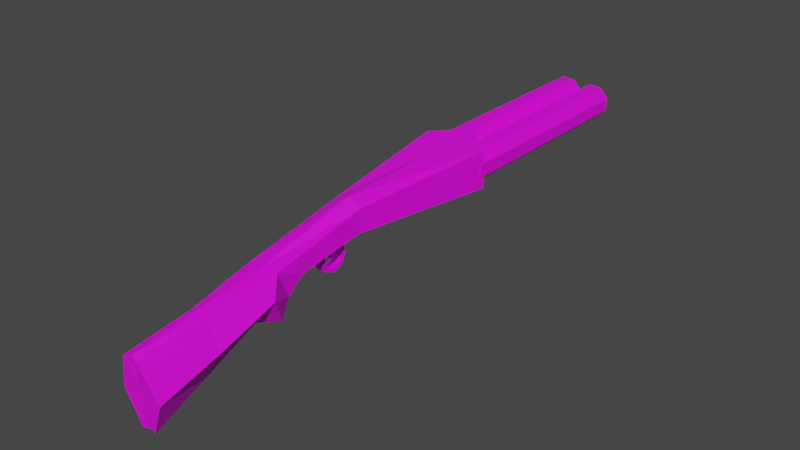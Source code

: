 # Source: Shotgun.blend  (saved by Blender 3.6.13; exported with 4.5.12 LTS)
import bpy
from mathutils import Matrix  # noqa: F401  (used for matrix-valued properties, if any)

bpy.ops.wm.read_factory_settings(use_empty=True)
scene = bpy.context.scene
scene.name = 'Scene'

# ---- collections
col_collection = bpy.data.collections.new('Collection'); scene.collection.children.link(col_collection)

# ---- images (referenced by path relative to the original .blend; pixels are not part of the script)
import os
ASSET_DIR = os.environ.get("B2B_ASSET_DIR", "")  # directory of the original .blend (textures are referenced by path, not embedded)
HERE = os.path.dirname(os.path.abspath(__file__))  # packed textures are extracted next to this script under _unpacked/

def load_image(name, relpath, width, height, colorspace="sRGB"):
    """Load a texture the original file referenced (path relative to the .blend, or extracted next to this script)."""
    p = next((c for c in (os.path.join(HERE, relpath), os.path.join(ASSET_DIR, relpath)) if relpath and os.path.exists(c)), "")
    if p:
        img = bpy.data.images.load(p, check_existing=True)
        img.name = name
    else:  # same state as the original file: an image datablock whose file is absent (Cycles renders it pink)
        img = bpy.data.images.new(name, width, height)
        img.source = "FILE"
        img.filepath = "//" + (relpath or name)
    img.colorspace_settings.name = colorspace
    return img
img_shotguntexture_png = load_image('ShotgunTexture.png', 'ShotgunTexture.png', 1024, 1024, 'sRGB')

# ---- materials (node trees are filled in below, after node groups)
mat_material = bpy.data.materials.new('Material')
mat_material.alpha_threshold = 0.0
mat_material.use_transparent_shadow = False
mat_material.roughness = 0.5
mat_material.line_color = (0.0, 0.0, 0.0, 1.0)

# ---- material node trees
mat_material.use_nodes = True; mat_material.node_tree.nodes.clear()
_N = mat_material.node_tree.nodes; _L = mat_material.node_tree.links
n0 = _N.new('ShaderNodeOutputMaterial'); n0.name = 'Material Output'; n0.location = (300, 300)
n1 = _N.new('ShaderNodeBsdfPrincipled'); n1.name = 'Principled BSDF'; n1.location = (10, 300)
n1.distribution = 'GGX'
n1.subsurface_method = 'RANDOM_WALK_SKIN'
n1.inputs[3].default_value = 1.45
n1.inputs[27].default_value = (0.0, 0.0, 0.0, 1.0)
n1.inputs[28].default_value = 1.0
n2 = _N.new('ShaderNodeTexImage'); n2.name = 'Image Texture'; n2.location = (-280, 280)
n2.image = img_shotguntexture_png
_L.new(n1.outputs[0], n0.inputs[0])
_L.new(n2.outputs[0], n1.inputs[0])
n0.is_active_output = True

# ---- world
world_world = bpy.data.worlds.new('World'); scene.world = world_world
world_world.use_nodes = True; world_world.node_tree.nodes.clear()
_N = world_world.node_tree.nodes; _L = world_world.node_tree.links
n0 = _N.new('ShaderNodeOutputWorld'); n0.name = 'World Output'; n0.location = (300, 300)
n1 = _N.new('ShaderNodeBackground'); n1.name = 'Background'; n1.location = (10, 300)
n1.inputs[0].default_value = (0.05088, 0.05088, 0.05088, 1.0)
_L.new(n1.outputs[0], n0.inputs[0])
n0.is_active_output = True
world_world.color = (0.05088, 0.05088, 0.05088)
world_world.use_sun_shadow = False
world_world.sun_shadow_jitter_overblur = 0.0

# ---- meshes
me_cylinder = bpy.data.meshes.new('Cylinder')
me_cylinder.from_pydata([(1.058, 0.2569, -0.3769), (0.7757, 0.5666, -0.3766), (1.039, -0.1616, -0.377), (0.7288, -0.4438, -0.3768), (0.3103, -0.4244, -0.3763), (0.02809, -0.1148, -0.376), (0.04749, 0.3037, -0.3759), (0.3572, 0.586, -0.3762), (0.7746, 0.5807, -7.399), (1.057, 0.271, -7.4), (1.037, -0.1475, -7.4), (0.7278, -0.4297, -7.399), (0.3092, -0.4103, -7.399), (0.027, -0.1007, -7.399), (0.0464, 0.3179, -7.399), (0.3561, 0.6001, -7.399), (0.888, 0.1956, -0.3768), (0.6989, 0.4031, -0.3765), (0.875, -0.08483, -0.3768), (0.6675, -0.2739, -0.3767), (0.3871, -0.2609, -0.3764), (0.198, -0.05345, -0.3761), (0.211, 0.227, -0.3761), (0.4185, 0.4161, -0.3763), (0.6978, 0.4172, -7.399), (0.8869, 0.2097, -7.4), (0.8739, -0.07071, -7.4), (0.6664, -0.2598, -7.399), (0.386, -0.2468, -7.399), (0.1969, -0.03933, -7.399), (0.2099, 0.2411, -7.399), (0.4174, 0.4302, -7.399), (1.802, 0.5166, -0.3763), (1.384, 0.5383, -0.3766), (2.083, 0.2054, -0.3761), (2.061, -0.213, -0.3762), (1.75, -0.4935, -0.3765), (1.332, -0.4719, -0.3768), (1.051, -0.1607, -0.377), (1.073, 0.2578, -0.3769), (1.385, 0.5523, -7.399), (1.803, 0.5306, -7.399), (2.084, 0.2194, -7.399), (2.062, -0.199, -7.399), (1.751, -0.4795, -7.399), (1.332, -0.4578, -7.4), (1.052, -0.1466, -7.4), (1.074, 0.2718, -7.4), (1.725, 0.3535, -0.3764), (1.444, 0.368, -0.3766), (1.913, 0.145, -0.3763), (1.898, -0.1353, -0.3763), (1.69, -0.3233, -0.3765), (1.409, -0.3088, -0.3767), (1.221, -0.1003, -0.3769), (1.236, 0.1801, -0.3768), (1.445, 0.3821, -7.399), (1.726, 0.3675, -7.399), (1.914, 0.159, -7.399), (1.899, -0.1213, -7.399), (1.691, -0.3093, -7.399), (1.41, -0.2947, -7.399), (1.222, -0.08624, -7.4), (1.237, 0.1941, -7.4), (0.7961, -2.961, 11.08), (0.7961, -0.8005, 11.38), (0.7961, -1.5, 7.768), (0.5149, -0.2777, 7.151), (1.236, -2.961, 11.08), (1.236, -0.8005, 11.38), (1.236, -1.5, 7.768), (1.447, -0.2937, 7.157), (0.5149, -0.6793, 6.263), (1.082, -1.902, 6.88), (1.236, -1.902, 6.88), (1.447, -0.6952, 6.269), (0.5149, 0.3175, 4.046), (1.447, 0.3016, 4.052), (0.5149, -0.3855, 4.141), (1.447, -0.4014, 4.147), (0.006862, 0.6703, -0.5241), (2.057, 0.6146, -0.5243), (0.006862, -0.5848, -0.56), (2.057, -0.5848, -0.56), (1.174, -0.8985, 4.519), (0.8549, -0.916, 4.532), (1.17, -0.6592, 4.618), (0.8505, -0.6863, 4.628), (1.168, -0.5605, 4.858), (0.8486, -0.5916, 4.858), (1.17, -0.6603, 5.097), (0.8505, -0.6874, 5.088), (1.174, -0.9001, 5.196), (0.8549, -0.9175, 5.183), (1.179, -1.139, 5.096), (0.8594, -1.147, 5.087), (1.181, -1.238, 4.857), (0.8612, -1.242, 4.857), (1.179, -1.138, 4.617), (0.8594, -1.146, 4.627), (1.174, -0.8982, 4.406), (1.168, -0.5792, 4.539), (1.165, -0.4477, 4.858), (1.168, -0.5807, 5.177), (1.174, -0.9003, 5.309), (1.18, -1.219, 5.176), (1.183, -1.351, 4.856), (1.18, -1.218, 4.537), (0.8487, -0.5967, 4.539), (0.8549, -0.9157, 4.406), (0.8462, -0.4652, 4.858), (0.8487, -0.5982, 5.177), (0.8549, -0.9178, 5.309), (0.8611, -1.237, 5.176), (0.8637, -1.368, 4.856), (0.8611, -1.235, 4.537), (1.016, -1.5, 7.768), (1.016, -0.2203, 7.215), (1.053, -2.927, 11.03), (1.053, -0.7084, 11.33), (1.159, -1.902, 6.88), (1.016, -0.6794, 6.327), (1.016, 0.5283, 4.11), (1.016, -0.334, 4.205), (1.032, 0.7239, -1.391), (1.032, -0.5331, -0.5599), (0.7961, -2.231, 9.423), (0.7961, -0.5392, 9.299), (1.236, -2.231, 9.423), (1.236, -0.5392, 9.299), (1.016, -0.4816, 9.299), (1.016, -2.231, 9.423), (0.4805, -1.881, 11.23), (0.5362, -0.889, 7.491), (1.667, -0.889, 7.491), (1.702, -1.916, 11.2), (0.9392, -1.291, 6.603), (1.236, -1.291, 6.603), (1.088, -1.291, 6.603), (1.053, -1.817, 11.18), (1.702, -1.42, 9.332), (0.4805, -1.385, 9.357), (1.043, -0.5488, 4.956), (0.9812, -0.5768, 4.964), (1.072, -0.8977, 4.76), (1.01, -0.9257, 4.769), (1.073, -0.8039, 4.906), (1.011, -0.8318, 4.914), (1.042, -0.5701, 5.063), (0.9802, -0.598, 5.072), (1.07, -0.9901, 4.82), (1.008, -1.018, 4.829), (1.071, -0.8641, 4.998), (1.009, -0.8952, 5.004)], [], [(8, 1, 0, 9), (9, 0, 2, 10), (10, 2, 3, 11), (11, 3, 4, 12), (12, 4, 5, 13), (13, 5, 6, 14), (14, 6, 7, 15), (15, 7, 1, 8), (24, 25, 16, 17), (25, 26, 18, 16), (26, 27, 19, 18), (27, 28, 20, 19), (28, 29, 21, 20), (29, 30, 22, 21), (30, 31, 23, 22), (31, 24, 17, 23), (8, 9, 25, 24), (0, 1, 17, 16), (9, 10, 26, 25), (2, 0, 16, 18), (10, 11, 27, 26), (3, 2, 18, 19), (11, 12, 28, 27), (4, 3, 19, 20), (12, 13, 29, 28), (5, 4, 20, 21), (13, 14, 30, 29), (6, 5, 21, 22), (14, 15, 31, 30), (7, 6, 22, 23), (15, 8, 24, 31), (1, 7, 23, 17), (40, 33, 32, 41), (41, 32, 34, 42), (42, 34, 35, 43), (43, 35, 36, 44), (44, 36, 37, 45), (45, 37, 38, 46), (46, 38, 39, 47), (47, 39, 33, 40), (56, 57, 48, 49), (57, 58, 50, 48), (58, 59, 51, 50), (59, 60, 52, 51), (60, 61, 53, 52), (61, 62, 54, 53), (62, 63, 55, 54), (63, 56, 49, 55), (40, 41, 57, 56), (32, 33, 49, 48), (41, 42, 58, 57), (34, 32, 48, 50), (42, 43, 59, 58), (35, 34, 50, 51), (43, 44, 60, 59), (36, 35, 51, 52), (44, 45, 61, 60), (37, 36, 52, 53), (45, 46, 62, 61), (38, 37, 53, 54), (46, 47, 63, 62), (39, 38, 54, 55), (47, 40, 56, 63), (33, 39, 55, 49), (141, 127, 67, 133), (116, 66, 73, 120), (140, 129, 69, 135), (139, 119, 65, 132), (131, 128, 68, 118), (130, 127, 65, 119), (138, 121, 75, 137), (71, 75, 79, 77), (134, 70, 74, 137), (133, 67, 72, 136), (78, 76, 80, 82), (117, 71, 77, 122), (121, 72, 78, 123), (72, 67, 76, 78), (124, 81, 83, 125), (123, 78, 82, 125), (77, 79, 83, 81), (122, 77, 81, 124), (100, 109, 108, 101), (101, 108, 110, 102), (102, 110, 111, 103), (103, 111, 112, 104), (104, 112, 113, 105), (105, 113, 114, 106), (106, 114, 115, 107), (107, 115, 109, 100), (86, 84, 100, 101), (88, 86, 101, 102), (90, 88, 102, 103), (92, 90, 103, 104), (94, 92, 104, 105), (96, 94, 105, 106), (98, 96, 106, 107), (84, 98, 107, 100), (85, 87, 108, 109), (87, 89, 110, 108), (89, 91, 111, 110), (91, 93, 112, 111), (93, 95, 113, 112), (95, 97, 114, 113), (97, 99, 115, 114), (99, 85, 109, 115), (76, 122, 124, 80), (79, 123, 125, 83), (80, 124, 125, 82), (75, 121, 123, 79), (67, 117, 122, 76), (136, 72, 121, 138), (129, 130, 119, 69), (126, 131, 118, 64), (135, 69, 119, 139), (70, 116, 120, 74), (66, 116, 131, 126), (71, 117, 130, 129), (117, 67, 127, 130), (116, 70, 128, 131), (134, 71, 129, 140), (132, 65, 127, 141), (64, 132, 141, 126), (70, 134, 140, 128), (68, 135, 139, 118), (73, 136, 138, 120), (66, 133, 136, 73), (71, 134, 137, 75), (120, 138, 137, 74), (118, 139, 132, 64), (128, 140, 135, 68), (126, 141, 133, 66), (146, 147, 145, 144), (142, 143, 147, 146), (152, 150, 151, 153), (148, 152, 153, 149), (142, 146, 152, 148), (143, 142, 148, 149), (145, 147, 153, 151), (144, 145, 151, 150), (146, 144, 150, 152), (147, 143, 149, 153)])
_uv = me_cylinder.uv_layers.new(name='UVMap')
_uv.uv.foreach_set('vector', [0.3327, 0.1755, 0.7959, 0.1756, 0.799, 0.1812, 0.3288, 0.1804, 0.3288, 0.1804, 0.799, 0.1812, 0.8045, 0.1864, 0.32, 0.1823, 0.32, 0.1823, 0.8045, 0.1864, 0.8123, 0.1917, 0.3327, 0.1853, 0.3327, 0.1853, 0.8123, 0.1917, 0.8225, 0.1971, 0.3406, 0.1906, 0.3406, 0.1906, 0.8225, 0.1971, 0.8359, 0.2028, 0.3454, 0.1967, 0.3454, 0.1967, 0.8359, 0.2028, 0.8548, 0.2083, 0.3472, 0.2049, 0.3472, 0.2049, 0.8548, 0.2083, 0.8566, 0.2194, 0.3431, 0.2206, 0.3327, 0.1686, 0.7962, 0.1686, 0.7959, 0.1756, 0.3327, 0.1755, 0.3308, 0.1761, 0.3284, 0.1796, 0.8017, 0.1797, 0.7984, 0.176, 0.3284, 0.1796, 0.3265, 0.1838, 0.8073, 0.1838, 0.8017, 0.1797, 0.3265, 0.1838, 0.3322, 0.1881, 0.815, 0.1881, 0.8073, 0.1838, 0.3322, 0.1881, 0.3382, 0.1926, 0.8249, 0.1924, 0.815, 0.1881, 0.3382, 0.1926, 0.3423, 0.1967, 0.8364, 0.1965, 0.8249, 0.1924, 0.3423, 0.1967, 0.3435, 0.1994, 0.8485, 0.1992, 0.8364, 0.1965, 0.3435, 0.1994, 0.3404, 0.1961, 0.8546, 0.1966, 0.8485, 0.1992, 0.3315, 0.174, 0.3308, 0.1761, 0.7984, 0.176, 0.7976, 0.1737, 0.3327, 0.1755, 0.3288, 0.1804, 0.3284, 0.1796, 0.3308, 0.1761, 0.799, 0.1812, 0.7959, 0.1756, 0.7984, 0.176, 0.8017, 0.1797, 0.3288, 0.1804, 0.32, 0.1823, 0.3265, 0.1838, 0.3284, 0.1796, 0.8045, 0.1864, 0.799, 0.1812, 0.8017, 0.1797, 0.8073, 0.1838, 0.32, 0.1823, 0.3327, 0.1853, 0.3322, 0.1881, 0.3265, 0.1838, 0.8123, 0.1917, 0.8045, 0.1864, 0.8073, 0.1838, 0.815, 0.1881, 0.3327, 0.1853, 0.3406, 0.1906, 0.3382, 0.1926, 0.3322, 0.1881, 0.8225, 0.1971, 0.8123, 0.1917, 0.815, 0.1881, 0.8249, 0.1924, 0.3406, 0.1906, 0.3454, 0.1967, 0.3423, 0.1967, 0.3382, 0.1926, 0.8359, 0.2028, 0.8225, 0.1971, 0.8249, 0.1924, 0.8364, 0.1965, 0.3454, 0.1967, 0.3472, 0.2049, 0.3435, 0.1994, 0.3423, 0.1967, 0.8548, 0.2083, 0.8359, 0.2028, 0.8364, 0.1965, 0.8485, 0.1992, 0.3472, 0.2049, 0.3431, 0.2206, 0.3404, 0.1961, 0.3435, 0.1994, 0.8566, 0.2194, 0.8548, 0.2083, 0.8485, 0.1992, 0.8546, 0.1966, 0.3327, 0.1686, 0.3327, 0.1755, 0.3308, 0.1761, 0.3315, 0.174, 0.7959, 0.1756, 0.7962, 0.1686, 0.7976, 0.1737, 0.7984, 0.176, 0.3327, 0.2657, 0.7952, 0.2659, 0.7955, 0.2729, 0.3328, 0.2726, 0.343, 0.2207, 0.8559, 0.2222, 0.8541, 0.2333, 0.3469, 0.2364, 0.3469, 0.2364, 0.8541, 0.2333, 0.8352, 0.2387, 0.3453, 0.2445, 0.3453, 0.2445, 0.8352, 0.2387, 0.8219, 0.2444, 0.3405, 0.2507, 0.3405, 0.2507, 0.8219, 0.2444, 0.8117, 0.2498, 0.3327, 0.2559, 0.3327, 0.2559, 0.8117, 0.2498, 0.8039, 0.2551, 0.32, 0.2589, 0.32, 0.2589, 0.8039, 0.2551, 0.7983, 0.2604, 0.3288, 0.2609, 0.3288, 0.2609, 0.7983, 0.2604, 0.7952, 0.2659, 0.3327, 0.2657, 0.3309, 0.2652, 0.3316, 0.2672, 0.797, 0.2679, 0.7978, 0.2655, 0.3403, 0.245, 0.3433, 0.2416, 0.8477, 0.2424, 0.8538, 0.245, 0.3433, 0.2416, 0.3421, 0.2446, 0.8357, 0.2451, 0.8477, 0.2424, 0.3421, 0.2446, 0.338, 0.2488, 0.8241, 0.2492, 0.8357, 0.2451, 0.338, 0.2488, 0.332, 0.2533, 0.8142, 0.2535, 0.8241, 0.2492, 0.332, 0.2533, 0.3264, 0.258, 0.8065, 0.2578, 0.8142, 0.2535, 0.3264, 0.258, 0.3285, 0.2617, 0.801, 0.2618, 0.8065, 0.2578, 0.3285, 0.2617, 0.3309, 0.2652, 0.7978, 0.2655, 0.801, 0.2618, 0.3327, 0.2657, 0.3328, 0.2726, 0.3316, 0.2672, 0.3309, 0.2652, 0.7955, 0.2729, 0.7952, 0.2659, 0.7978, 0.2655, 0.797, 0.2679, 0.343, 0.2207, 0.3469, 0.2364, 0.3433, 0.2416, 0.3403, 0.245, 0.8541, 0.2333, 0.8559, 0.2222, 0.8538, 0.245, 0.8477, 0.2424, 0.3469, 0.2364, 0.3453, 0.2445, 0.3421, 0.2446, 0.3433, 0.2416, 0.8352, 0.2387, 0.8541, 0.2333, 0.8477, 0.2424, 0.8357, 0.2451, 0.3453, 0.2445, 0.3405, 0.2507, 0.338, 0.2488, 0.3421, 0.2446, 0.8219, 0.2444, 0.8352, 0.2387, 0.8357, 0.2451, 0.8241, 0.2492, 0.3405, 0.2507, 0.3327, 0.2559, 0.332, 0.2533, 0.338, 0.2488, 0.8117, 0.2498, 0.8219, 0.2444, 0.8241, 0.2492, 0.8142, 0.2535, 0.3327, 0.2559, 0.32, 0.2589, 0.3264, 0.258, 0.332, 0.2533, 0.8039, 0.2551, 0.8117, 0.2498, 0.8142, 0.2535, 0.8065, 0.2578, 0.32, 0.2589, 0.3288, 0.2609, 0.3285, 0.2617, 0.3264, 0.258, 0.7983, 0.2604, 0.8039, 0.2551, 0.8065, 0.2578, 0.801, 0.2618, 0.3288, 0.2609, 0.3327, 0.2657, 0.3309, 0.2652, 0.3285, 0.2617, 0.7952, 0.2659, 0.7983, 0.2604, 0.801, 0.2618, 0.7978, 0.2655, 0.4878, 0.7448, 0.4932, 0.7375, 0.5696, 0.7425, 0.5541, 0.7451, 0.5422, 0.7492, 0.5424, 0.7523, 0.567, 0.7564, 0.5672, 0.751, 0.4862, 0.7508, 0.4896, 0.764, 0.4054, 0.7475, 0.4411, 0.7423, 0.2865, 0.7081, 0.3206, 0.6984, 0.3203, 0.7071, 0.2897, 0.726, 0.479, 0.7461, 0.4789, 0.7397, 0.4477, 0.7377, 0.4488, 0.7423, 0.4916, 0.7507, 0.4932, 0.7375, 0.4314, 0.7362, 0.4193, 0.7406, 0.5792, 0.7521, 0.6036, 0.7534, 0.6036, 0.7596, 0.5785, 0.7502, 0.5669, 0.761, 0.6036, 0.7596, 0.6637, 0.7484, 0.6742, 0.7555, 0.5516, 0.7569, 0.542, 0.7461, 0.5676, 0.7457, 0.5785, 0.7502, 0.5541, 0.7451, 0.5696, 0.7425, 0.6064, 0.7448, 0.579, 0.7535, 0.6639, 0.7504, 0.6749, 0.7437, 0.7707, 0.7555, 0.744, 0.7592, 0.5671, 0.7503, 0.5669, 0.761, 0.6742, 0.7555, 0.6717, 0.748, 0.6036, 0.7534, 0.6064, 0.7448, 0.6639, 0.7504, 0.6583, 0.7511, 0.6064, 0.7448, 0.5696, 0.7425, 0.6749, 0.7437, 0.6639, 0.7504, 0.2885, 0.6889, 0.2499, 0.6708, 0.2571, 0.6335, 0.2886, 0.6413, 0.6583, 0.7511, 0.6639, 0.7504, 0.744, 0.7592, 0.7345, 0.7461, 0.6742, 0.7555, 0.6637, 0.7484, 0.746, 0.7335, 0.7725, 0.7363, 0.6717, 0.748, 0.6742, 0.7555, 0.7725, 0.7363, 0.8609, 0.7484, 0.2903, 0.8232, 0.2821, 0.8194, 0.2834, 0.8138, 0.2914, 0.8115, 0.2914, 0.8115, 0.2834, 0.8138, 0.2805, 0.8086, 0.2854, 0.8018, 0.2854, 0.8018, 0.2805, 0.8086, 0.2747, 0.8076, 0.2743, 0.7993, 0.2743, 0.7993, 0.2747, 0.8076, 0.2699, 0.8105, 0.2638, 0.804, 0.2638, 0.804, 0.2699, 0.8105, 0.2686, 0.8161, 0.2583, 0.8162, 0.2583, 0.8162, 0.2686, 0.8161, 0.2716, 0.8208, 0.2645, 0.8306, 0.2645, 0.8306, 0.2716, 0.8208, 0.2771, 0.8224, 0.2802, 0.8322, 0.2802, 0.8322, 0.2771, 0.8224, 0.2821, 0.8194, 0.2903, 0.8232, 0.2963, 0.8105, 0.2961, 0.8264, 0.2903, 0.8232, 0.2914, 0.8115, 0.2896, 0.7959, 0.2963, 0.8105, 0.2914, 0.8115, 0.2854, 0.8018, 0.2737, 0.7945, 0.2896, 0.7959, 0.2854, 0.8018, 0.2743, 0.7993, 0.259, 0.7996, 0.2737, 0.7945, 0.2743, 0.7993, 0.2638, 0.804, 0.2499, 0.8165, 0.259, 0.7996, 0.2638, 0.804, 0.2583, 0.8162, 0.2572, 0.8405, 0.2499, 0.8165, 0.2583, 0.8162, 0.2645, 0.8306, 0.2825, 0.8405, 0.2572, 0.8405, 0.2645, 0.8306, 0.2802, 0.8322, 0.2961, 0.8264, 0.2825, 0.8405, 0.2802, 0.8322, 0.2903, 0.8232, 0.2803, 0.8181, 0.2813, 0.814, 0.2834, 0.8138, 0.2821, 0.8194, 0.2813, 0.814, 0.2791, 0.8104, 0.2805, 0.8086, 0.2834, 0.8138, 0.2791, 0.8104, 0.2751, 0.8096, 0.2747, 0.8076, 0.2805, 0.8086, 0.2751, 0.8096, 0.2717, 0.8117, 0.2699, 0.8105, 0.2747, 0.8076, 0.2717, 0.8117, 0.2707, 0.8157, 0.2686, 0.8161, 0.2699, 0.8105, 0.2707, 0.8157, 0.2729, 0.8191, 0.2716, 0.8208, 0.2686, 0.8161, 0.2729, 0.8191, 0.2767, 0.8202, 0.2771, 0.8224, 0.2716, 0.8208, 0.2767, 0.8202, 0.2803, 0.8181, 0.2821, 0.8194, 0.2771, 0.8224, 0.6749, 0.7437, 0.6717, 0.748, 0.8609, 0.7484, 0.7707, 0.7555, 0.6637, 0.7484, 0.6583, 0.7511, 0.7345, 0.7461, 0.746, 0.7335, 0.3277, 0.6725, 0.2885, 0.6889, 0.2886, 0.6413, 0.3202, 0.6335, 0.6036, 0.7596, 0.6036, 0.7534, 0.6583, 0.7511, 0.6637, 0.7484, 0.5696, 0.7425, 0.5671, 0.7503, 0.6717, 0.748, 0.6749, 0.7437, 0.579, 0.7535, 0.6064, 0.7448, 0.6036, 0.7534, 0.5792, 0.7521, 0.4896, 0.764, 0.4916, 0.7507, 0.4193, 0.7406, 0.4054, 0.7475, 0.4787, 0.7526, 0.479, 0.7461, 0.4488, 0.7423, 0.4481, 0.7462, 0.2779, 0.6891, 0.3163, 0.6932, 0.3206, 0.6984, 0.2865, 0.7081, 0.542, 0.7461, 0.5422, 0.7492, 0.5672, 0.751, 0.5676, 0.7457, 0.5424, 0.7523, 0.5422, 0.7492, 0.479, 0.7461, 0.4787, 0.7526, 0.5669, 0.761, 0.5671, 0.7503, 0.4916, 0.7507, 0.4896, 0.764, 0.5671, 0.7503, 0.5696, 0.7425, 0.4932, 0.7375, 0.4916, 0.7507, 0.5422, 0.7492, 0.542, 0.7461, 0.4789, 0.7397, 0.479, 0.7461, 0.5516, 0.7569, 0.5669, 0.761, 0.4896, 0.764, 0.4862, 0.7508, 0.447, 0.7413, 0.4314, 0.7362, 0.4932, 0.7375, 0.4878, 0.7448, 0.4481, 0.7462, 0.447, 0.7413, 0.4878, 0.7448, 0.4787, 0.7526, 0.542, 0.7461, 0.5516, 0.7569, 0.4862, 0.7508, 0.4789, 0.7397, 0.2499, 0.7123, 0.2779, 0.6891, 0.2865, 0.7081, 0.2524, 0.7179, 0.567, 0.7564, 0.579, 0.7535, 0.5792, 0.7521, 0.5672, 0.751, 0.5424, 0.7523, 0.5541, 0.7451, 0.579, 0.7535, 0.567, 0.7564, 0.5669, 0.761, 0.5516, 0.7569, 0.5785, 0.7502, 0.6036, 0.7596, 0.5672, 0.751, 0.5792, 0.7521, 0.5785, 0.7502, 0.5676, 0.7457, 0.2524, 0.7179, 0.2865, 0.7081, 0.2897, 0.726, 0.2539, 0.726, 0.4789, 0.7397, 0.4862, 0.7508, 0.4411, 0.7423, 0.4477, 0.7377, 0.4787, 0.7526, 0.4878, 0.7448, 0.5541, 0.7451, 0.5424, 0.7523, 0.284, 0.7943, 0.284, 0.7262, 0.318, 0.7262, 0.318, 0.7943, 0.2499, 0.7943, 0.2499, 0.7262, 0.284, 0.7262, 0.284, 0.7943, 0.284, 0.7943, 0.318, 0.7943, 0.318, 0.7262, 0.284, 0.7262, 0.2499, 0.7943, 0.284, 0.7943, 0.284, 0.7262, 0.2499, 0.7262, 0.2499, 0.7943, 0.284, 0.7943, 0.284, 0.7943, 0.2499, 0.7943, 0.2499, 0.7262, 0.2499, 0.7943, 0.2499, 0.7943, 0.2499, 0.7262, 0.318, 0.7262, 0.284, 0.7262, 0.284, 0.7262, 0.318, 0.7262, 0.318, 0.7943, 0.318, 0.7262, 0.318, 0.7262, 0.318, 0.7943, 0.284, 0.7943, 0.318, 0.7943, 0.318, 0.7943, 0.284, 0.7943, 0.284, 0.7262, 0.2499, 0.7262, 0.2499, 0.7262, 0.284, 0.7262])
me_cylinder.materials.append(mat_material)
me_cylinder.update()

# ---- objects
ob_shotgun = bpy.data.objects.new('Shotgun', me_cylinder)

# ---- transforms, parenting, visibility, modifiers, constraints
ob_shotgun.location = (-0.09053, 0.2693, 0.2608)
ob_shotgun.rotation_euler = (1.568, 2.22e-16, 2.215e-16)
ob_shotgun.scale = (0.07945, 0.07945, 0.07945)

# ---- collection membership
col_collection.objects.link(ob_shotgun)

# ---- scene / render settings (as saved in the file)
scene.frame_start = 1; scene.frame_end = 250; scene.frame_set(1)
scene.render.engine = 'BLENDER_EEVEE_NEXT'
scene.cycles.sampling_pattern = 'TABULATED_SOBOL'
scene.view_settings.view_transform = 'Filmic'
bpy.context.view_layer.update()

# ---- added for rendering (the .blend has no active camera and no usable light): camera, sun
cam_auto = bpy.data.cameras.new('AutoCamera')
cam_auto.lens = 50.0
cam_auto.sensor_width = 36.0
cam_auto.clip_end = 1000.0
ob_auto_camera = bpy.data.objects.new('AutoCamera', cam_auto)
scene.collection.objects.link(ob_auto_camera)
ob_auto_camera.location = (1.40917, -1.58914, 1.30565)
ob_auto_camera.rotation_euler = (1.09748, -7.21219e-08, 0.694738)
scene.camera = ob_auto_camera
light_auto_sun = bpy.data.lights.new('AutoSun', 'SUN')
light_auto_sun.energy = 3.0
light_auto_sun.angle = 0.0523599
ob_auto_sun = bpy.data.objects.new('AutoSun', light_auto_sun)
scene.collection.objects.link(ob_auto_sun)
ob_auto_sun.rotation_euler = (0.872665, 0.174533, 0.523599)
bpy.context.view_layer.update()
